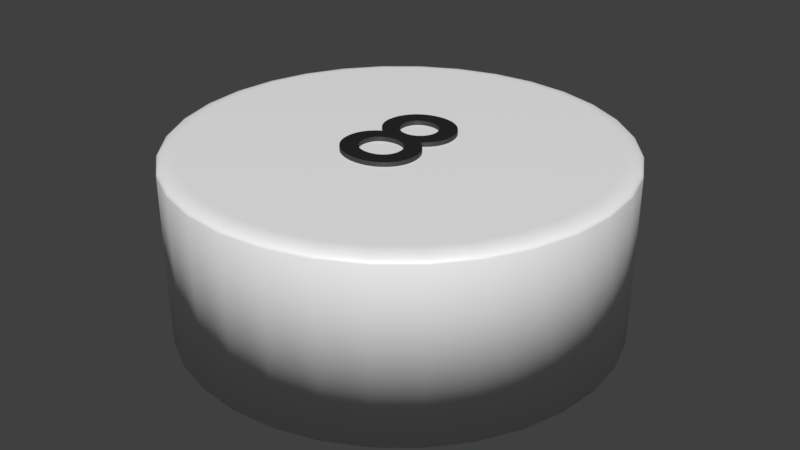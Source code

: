 # Source: kreiswei_8.blend  (saved by Blender 2.79.0; exported with 4.5.12 LTS)
import bpy
from mathutils import Matrix  # noqa: F401  (used for matrix-valued properties, if any)

bpy.ops.wm.read_factory_settings(use_empty=True)
scene = bpy.context.scene
scene.name = 'Scene'

# ---- collections
col_collection_1 = bpy.data.collections.new('Collection 1'); scene.collection.children.link(col_collection_1)

# ---- materials (node trees are filled in below, after node groups)
mat_material = bpy.data.materials.new('Material')
mat_material.alpha_threshold = 0.0
mat_material.roughness = 0.5
mat_material_001 = bpy.data.materials.new('Material.001')
mat_material_001.alpha_threshold = 0.0
mat_material_001.roughness = 0.5

# ---- material node trees
mat_material.use_nodes = True; mat_material.node_tree.nodes.clear()
_N = mat_material.node_tree.nodes; _L = mat_material.node_tree.links
n0 = _N.new('ShaderNodeOutputMaterial'); n0.name = 'Material Output'; n0.location = (389, 402)
n1 = _N.new('ShaderNodeBsdfDiffuse'); n1.name = 'Diffuse BSDF'; n1.location = (0, 398)
n1.inputs[0].default_value = (1.0, 1.0, 1.0, 1.0)
n2 = _N.new('ShaderNodeBsdfAnisotropic'); n2.name = 'Glossy BSDF'; n2.location = (2, 219)
n2.distribution = 'GGX'
n2.inputs[1].default_value = 0.4472
n3 = _N.new('ShaderNodeMixShader'); n3.name = 'Mix Shader'; n3.location = (218, 404)
n3.inputs[0].default_value = 0.1
_L.new(n1.outputs[0], n3.inputs[1])
_L.new(n2.outputs[0], n3.inputs[2])
_L.new(n3.outputs[0], n0.inputs[0])
n0.is_active_output = True
mat_material_001.use_nodes = True; mat_material_001.node_tree.nodes.clear()
_N = mat_material_001.node_tree.nodes; _L = mat_material_001.node_tree.links
n0 = _N.new('ShaderNodeMixShader'); n0.name = 'Mix Shader'; n0.location = (253, 150)
n0.inputs[0].default_value = 0.1
n1 = _N.new('ShaderNodeBsdfAnisotropic'); n1.name = 'Glossy BSDF'; n1.location = (-4, 176)
n1.distribution = 'GGX'
n1.inputs[1].default_value = 0.4472
n2 = _N.new('ShaderNodeOutputMaterial'); n2.name = 'Material Output'; n2.location = (458, 313)
n3 = _N.new('ShaderNodeBsdfDiffuse'); n3.name = 'Diffuse BSDF'; n3.location = (-5, 323)
n3.inputs[0].default_value = (0.01298, 0.01298, 0.01298, 1.0)
_L.new(n1.outputs[0], n0.inputs[2])
_L.new(n3.outputs[0], n0.inputs[1])
_L.new(n0.outputs[0], n2.inputs[0])
n2.is_active_output = True

# ---- world
world_world = bpy.data.worlds.new('World'); scene.world = world_world
world_world.color = (0.05088, 0.05088, 0.05088)
world_world.use_sun_shadow = False
world_world.sun_shadow_jitter_overblur = 0.0
world_world.cycles.sampling_method = 'MANUAL'

# ---- meshes
me_cylinder = bpy.data.meshes.new('Cylinder')
me_cylinder.from_pydata([(0.0, 1.0, -1.0), (0.1951, 0.9808, -1.0), (0.3827, 0.9239, -1.0), (0.5556, 0.8315, -1.0), (0.7071, 0.7071, -1.0), (0.8315, 0.5556, -1.0), (0.9239, 0.3827, -1.0), (0.9808, 0.1951, -1.0), (1.0, 7.55e-08, -1.0), (0.9808, -0.1951, -1.0), (0.9239, -0.3827, -1.0), (0.8315, -0.5556, -1.0), (0.7071, -0.7071, -1.0), (0.5556, -0.8315, -1.0), (0.3827, -0.9239, -1.0), (0.1951, -0.9808, -1.0), (-3.258e-07, -1.0, -1.0), (-0.1951, -0.9808, -1.0), (-0.3827, -0.9239, -1.0), (-0.5556, -0.8315, -1.0), (-0.7071, -0.7071, -1.0), (-0.8315, -0.5556, -1.0), (-0.9239, -0.3827, -1.0), (-0.9808, -0.1951, -1.0), (-1.0, 9.656e-07, -1.0), (-0.9808, 0.1951, -1.0), (-0.9239, 0.3827, -1.0), (-0.8315, 0.5556, -1.0), (-0.7071, 0.7071, -1.0), (-0.5556, 0.8315, -1.0), (-0.3827, 0.9239, -1.0), (-0.1951, 0.9808, -1.0), (-5.96e-08, 0.9196, 1.0), (0.0, 1.0, 0.92), (-5.035e-08, 0.9322, 0.999), (-4.109e-08, 0.9445, 0.9961), (-3.26e-08, 0.9561, 0.9913), (-2.456e-08, 0.9669, 0.9847), (-1.746e-08, 0.9765, 0.9766), (-1.141e-08, 0.9846, 0.967), (-6.636e-09, 0.9912, 0.9563), (-2.91e-09, 0.9961, 0.9447), (-7.567e-10, 0.999, 0.9325), (0.1794, 0.9019, 1.0), (0.1951, 0.9808, 0.92), (0.1819, 0.9143, 0.999), (0.1843, 0.9263, 0.9961), (0.1865, 0.9377, 0.9913), (0.1886, 0.9483, 0.9847), (0.1905, 0.9577, 0.9766), (0.1921, 0.9657, 0.967), (0.1934, 0.9722, 0.9563), (0.1943, 0.9769, 0.9447), (0.1949, 0.9798, 0.9325), (0.3519, 0.8496, 1.0), (0.3827, 0.9239, 0.92), (0.3567, 0.8612, 0.999), (0.3614, 0.8726, 0.9961), (0.3659, 0.8833, 0.9913), (0.37, 0.8933, 0.9847), (0.3737, 0.9021, 0.9766), (0.3768, 0.9097, 0.967), (0.3793, 0.9158, 0.9563), (0.3812, 0.9202, 0.9447), (0.3823, 0.923, 0.9325), (0.5109, 0.7646, 1.0), (0.5556, 0.8315, 0.92), (0.5179, 0.7751, 0.999), (0.5247, 0.7853, 0.9961), (0.5312, 0.795, 0.9913), (0.5372, 0.8039, 0.9847), (0.5425, 0.8119, 0.9766), (0.547, 0.8187, 0.967), (0.5507, 0.8242, 0.9563), (0.5534, 0.8282, 0.9447), (0.555, 0.8306, 0.9325), (0.6503, 0.6503, 1.0), (0.7071, 0.7071, 0.92), (0.6592, 0.6592, 0.999), (0.6678, 0.6678, 0.9961), (0.6761, 0.6761, 0.9913), (0.6837, 0.6837, 0.9847), (0.6905, 0.6905, 0.9766), (0.6963, 0.6963, 0.967), (0.7009, 0.7009, 0.9563), (0.7043, 0.7043, 0.9447), (0.7064, 0.7064, 0.9325), (0.7646, 0.5109, 1.0), (0.8315, 0.5556, 0.92), (0.7751, 0.5179, 0.999), (0.7853, 0.5247, 0.9961), (0.795, 0.5312, 0.9913), (0.8039, 0.5372, 0.9847), (0.8119, 0.5425, 0.9766), (0.8187, 0.547, 0.967), (0.8242, 0.5507, 0.9563), (0.8282, 0.5534, 0.9447), (0.8306, 0.555, 0.9325), (0.8496, 0.3519, 1.0), (0.9239, 0.3827, 0.92), (0.8612, 0.3567, 0.999), (0.8726, 0.3614, 0.9961), (0.8833, 0.3659, 0.9913), (0.8933, 0.37, 0.9847), (0.9021, 0.3737, 0.9766), (0.9097, 0.3768, 0.967), (0.9158, 0.3793, 0.9563), (0.9202, 0.3812, 0.9447), (0.923, 0.3823, 0.9325), (0.9019, 0.1794, 1.0), (0.9808, 0.1951, 0.92), (0.9143, 0.1819, 0.999), (0.9263, 0.1843, 0.9961), (0.9377, 0.1865, 0.9913), (0.9483, 0.1886, 0.9847), (0.9577, 0.1905, 0.9766), (0.9657, 0.1921, 0.967), (0.9722, 0.1934, 0.9563), (0.9769, 0.1943, 0.9447), (0.9798, 0.1949, 0.9325), (0.9196, 5.029e-08, 1.0), (1.0, 7.55e-08, 0.92), (0.9322, 5.422e-08, 0.999), (0.9445, 5.809e-08, 0.9961), (0.9561, 6.182e-08, 0.9913), (0.9669, 6.519e-08, 0.9847), (0.9765, 6.81e-08, 0.9766), (0.9846, 7.078e-08, 0.967), (0.9912, 7.288e-08, 0.9563), (0.9961, 7.427e-08, 0.9447), (0.999, 7.518e-08, 0.9325), (0.9019, -0.1794, 1.0), (0.9808, -0.1951, 0.92), (0.9143, -0.1819, 0.999), (0.9263, -0.1843, 0.9961), (0.9377, -0.1865, 0.9913), (0.9483, -0.1886, 0.9847), (0.9577, -0.1905, 0.9766), (0.9657, -0.1921, 0.967), (0.9722, -0.1934, 0.9563), (0.9769, -0.1943, 0.9447), (0.9798, -0.1949, 0.9325), (0.8496, -0.3519, 1.0), (0.9239, -0.3827, 0.92), (0.8612, -0.3567, 0.999), (0.8726, -0.3614, 0.9961), (0.8833, -0.3659, 0.9913), (0.8933, -0.37, 0.9847), (0.9021, -0.3737, 0.9766), (0.9097, -0.3768, 0.967), (0.9158, -0.3793, 0.9563), (0.9202, -0.3812, 0.9447), (0.923, -0.3823, 0.9325), (0.7646, -0.5109, 1.0), (0.8315, -0.5556, 0.92), (0.7751, -0.5179, 0.999), (0.7853, -0.5247, 0.9961), (0.795, -0.5312, 0.9913), (0.8039, -0.5372, 0.9847), (0.8119, -0.5425, 0.9766), (0.8187, -0.547, 0.967), (0.8242, -0.5507, 0.9563), (0.8282, -0.5534, 0.9447), (0.8306, -0.555, 0.9325), (0.6503, -0.6503, 1.0), (0.7071, -0.7071, 0.92), (0.6592, -0.6592, 0.999), (0.6678, -0.6678, 0.9961), (0.6761, -0.6761, 0.9913), (0.6837, -0.6837, 0.9847), (0.6905, -0.6905, 0.9766), (0.6963, -0.6963, 0.967), (0.7009, -0.7009, 0.9563), (0.7043, -0.7043, 0.9447), (0.7064, -0.7064, 0.9325), (0.5109, -0.7646, 1.0), (0.5556, -0.8315, 0.92), (0.5179, -0.7751, 0.999), (0.5247, -0.7853, 0.9961), (0.5312, -0.795, 0.9913), (0.5372, -0.8039, 0.9847), (0.5425, -0.8119, 0.9766), (0.547, -0.8187, 0.967), (0.5507, -0.8242, 0.9563), (0.5534, -0.8282, 0.9447), (0.555, -0.8306, 0.9325), (0.3519, -0.8496, 1.0), (0.3827, -0.9239, 0.92), (0.3567, -0.8612, 0.999), (0.3614, -0.8726, 0.9961), (0.3659, -0.8833, 0.9913), (0.37, -0.8933, 0.9847), (0.3737, -0.9021, 0.9766), (0.3768, -0.9097, 0.967), (0.3793, -0.9158, 0.9563), (0.3812, -0.9202, 0.9447), (0.3823, -0.923, 0.9325), (0.1794, -0.9019, 1.0), (0.1951, -0.9808, 0.92), (0.1819, -0.9143, 0.999), (0.1843, -0.9263, 0.9961), (0.1865, -0.9377, 0.9913), (0.1886, -0.9483, 0.9847), (0.1905, -0.9577, 0.9766), (0.1921, -0.9657, 0.967), (0.1934, -0.9722, 0.9563), (0.1943, -0.9769, 0.9447), (0.1949, -0.9798, 0.9325), (-2.775e-07, -0.9196, 1.0), (-3.258e-07, -1.0, 0.92), (-2.851e-07, -0.9322, 0.999), (-2.925e-07, -0.9445, 0.9961), (-2.995e-07, -0.9561, 0.9913), (-3.059e-07, -0.9669, 0.9847), (-3.118e-07, -0.9765, 0.9766), (-3.166e-07, -0.9846, 0.967), (-3.205e-07, -0.9912, 0.9563), (-3.235e-07, -0.9961, 0.9447), (-3.253e-07, -0.999, 0.9325), (-0.1794, -0.9019, 1.0), (-0.1951, -0.9808, 0.92), (-0.1819, -0.9143, 0.999), (-0.1843, -0.9263, 0.9961), (-0.1865, -0.9377, 0.9913), (-0.1886, -0.9483, 0.9847), (-0.1905, -0.9577, 0.9766), (-0.1921, -0.9657, 0.967), (-0.1934, -0.9722, 0.9563), (-0.1943, -0.9769, 0.9447), (-0.1949, -0.9798, 0.9325), (-0.3519, -0.8496, 1.0), (-0.3827, -0.9239, 0.92), (-0.3567, -0.8612, 0.999), (-0.3614, -0.8726, 0.9961), (-0.3659, -0.8833, 0.9913), (-0.37, -0.8933, 0.9847), (-0.3737, -0.9021, 0.9766), (-0.3768, -0.9097, 0.967), (-0.3793, -0.9158, 0.9563), (-0.3812, -0.9202, 0.9447), (-0.3823, -0.923, 0.9325), (-0.5109, -0.7646, 1.0), (-0.5556, -0.8315, 0.92), (-0.5179, -0.7751, 0.999), (-0.5247, -0.7853, 0.9961), (-0.5312, -0.795, 0.9913), (-0.5372, -0.8039, 0.9847), (-0.5425, -0.8119, 0.9766), (-0.547, -0.8187, 0.967), (-0.5507, -0.8242, 0.9563), (-0.5534, -0.8282, 0.9447), (-0.555, -0.8306, 0.9325), (-0.6503, -0.6503, 1.0), (-0.7071, -0.7071, 0.92), (-0.6592, -0.6592, 0.999), (-0.6678, -0.6678, 0.9961), (-0.6761, -0.6761, 0.9913), (-0.6837, -0.6837, 0.9847), (-0.6905, -0.6905, 0.9766), (-0.6963, -0.6963, 0.967), (-0.7009, -0.7009, 0.9563), (-0.7043, -0.7043, 0.9447), (-0.7064, -0.7064, 0.9325), (-0.7646, -0.5109, 1.0), (-0.8315, -0.5556, 0.92), (-0.7751, -0.5179, 0.999), (-0.7853, -0.5247, 0.9961), (-0.795, -0.5312, 0.9913), (-0.8039, -0.5372, 0.9847), (-0.8119, -0.5425, 0.9766), (-0.8187, -0.547, 0.967), (-0.8242, -0.5507, 0.9563), (-0.8282, -0.5534, 0.9447), (-0.8306, -0.555, 0.9325), (-0.8496, -0.3519, 1.0), (-0.9239, -0.3827, 0.92), (-0.8612, -0.3567, 0.999), (-0.8726, -0.3614, 0.9961), (-0.8833, -0.3659, 0.9913), (-0.8933, -0.37, 0.9847), (-0.9021, -0.3737, 0.9766), (-0.9097, -0.3768, 0.967), (-0.9158, -0.3793, 0.9563), (-0.9202, -0.3812, 0.9447), (-0.923, -0.3823, 0.9325), (-0.9019, -0.1794, 1.0), (-0.9808, -0.1951, 0.92), (-0.9143, -0.1819, 0.999), (-0.9263, -0.1843, 0.9961), (-0.9377, -0.1865, 0.9913), (-0.9483, -0.1886, 0.9847), (-0.9577, -0.1905, 0.9766), (-0.9657, -0.1921, 0.967), (-0.9722, -0.1934, 0.9563), (-0.9769, -0.1943, 0.9447), (-0.9798, -0.1949, 0.9325), (-0.9196, 8.196e-07, 1.0), (-1.0, 9.656e-07, 0.92), (-0.9322, 8.424e-07, 0.999), (-0.9445, 8.647e-07, 0.9961), (-0.9561, 8.858e-07, 0.9913), (-0.9669, 9.054e-07, 0.9847), (-0.9765, 9.229e-07, 0.9766), (-0.9846, 9.377e-07, 0.967), (-0.9912, 9.497e-07, 0.9563), (-0.9961, 9.584e-07, 0.9447), (-0.999, 9.638e-07, 0.9325), (-0.9019, 0.1794, 1.0), (-0.9808, 0.1951, 0.92), (-0.9143, 0.1819, 0.999), (-0.9263, 0.1843, 0.9961), (-0.9377, 0.1865, 0.9913), (-0.9483, 0.1886, 0.9847), (-0.9577, 0.1905, 0.9766), (-0.9657, 0.1921, 0.967), (-0.9722, 0.1934, 0.9563), (-0.9769, 0.1943, 0.9447), (-0.9798, 0.1949, 0.9325), (-0.8496, 0.3519, 1.0), (-0.9239, 0.3827, 0.92), (-0.8612, 0.3567, 0.999), (-0.8726, 0.3614, 0.9961), (-0.8833, 0.3659, 0.9913), (-0.8933, 0.37, 0.9847), (-0.9021, 0.3737, 0.9766), (-0.9097, 0.3768, 0.967), (-0.9158, 0.3793, 0.9563), (-0.9202, 0.3812, 0.9447), (-0.923, 0.3823, 0.9325), (-0.7646, 0.5109, 1.0), (-0.8315, 0.5556, 0.92), (-0.7751, 0.5179, 0.999), (-0.7853, 0.5247, 0.9961), (-0.795, 0.5312, 0.9913), (-0.8039, 0.5372, 0.9847), (-0.8119, 0.5425, 0.9766), (-0.8187, 0.547, 0.967), (-0.8242, 0.5507, 0.9563), (-0.8282, 0.5534, 0.9447), (-0.8306, 0.555, 0.9325), (-0.6503, 0.6503, 1.0), (-0.7071, 0.7071, 0.92), (-0.6592, 0.6592, 0.999), (-0.6678, 0.6678, 0.9961), (-0.6761, 0.6761, 0.9913), (-0.6837, 0.6837, 0.9847), (-0.6905, 0.6905, 0.9766), (-0.6962, 0.6963, 0.967), (-0.7009, 0.7009, 0.9563), (-0.7043, 0.7043, 0.9447), (-0.7064, 0.7064, 0.9325), (-0.5109, 0.7646, 1.0), (-0.5556, 0.8315, 0.92), (-0.5179, 0.7751, 0.999), (-0.5247, 0.7853, 0.9961), (-0.5312, 0.795, 0.9913), (-0.5372, 0.8039, 0.9847), (-0.5425, 0.8119, 0.9766), (-0.547, 0.8187, 0.967), (-0.5507, 0.8242, 0.9563), (-0.5534, 0.8282, 0.9447), (-0.555, 0.8306, 0.9325), (-0.3519, 0.8496, 1.0), (-0.3827, 0.9239, 0.92), (-0.3567, 0.8612, 0.999), (-0.3614, 0.8726, 0.9961), (-0.3659, 0.8833, 0.9913), (-0.37, 0.8933, 0.9847), (-0.3737, 0.9021, 0.9766), (-0.3768, 0.9097, 0.967), (-0.3793, 0.9158, 0.9563), (-0.3812, 0.9202, 0.9447), (-0.3823, 0.923, 0.9325), (-0.1794, 0.9019, 1.0), (-0.1951, 0.9808, 0.92), (-0.1819, 0.9143, 0.999), (-0.1843, 0.9263, 0.9961), (-0.1865, 0.9377, 0.9913), (-0.1886, 0.9483, 0.9847), (-0.1905, 0.9577, 0.9766), (-0.1921, 0.9657, 0.967), (-0.1934, 0.9722, 0.9563), (-0.1943, 0.9769, 0.9447), (-0.1949, 0.9798, 0.9325), (0.1744, -0.1256, 1.05), (0.1739, -0.1119, 1.05), (0.1723, -0.09855, 1.05), (0.1696, -0.08552, 1.05), (0.1659, -0.07292, 1.05), (0.1611, -0.06079, 1.05), (0.1553, -0.0492, 1.05), (0.1484, -0.03821, 1.05), (0.1405, -0.02788, 1.05), (0.1315, -0.01827, 1.05), (0.1215, -0.009452, 1.05), (0.1105, -0.001473, 1.05), (0.0984, 0.0056, 1.05), (0.1095, 0.01349, 1.05), (0.1195, 0.02191, 1.05), (0.1286, 0.03081, 1.05), (0.1367, 0.04012, 1.05), (0.1437, 0.04977, 1.05), (0.1498, 0.0597, 1.05), (0.1549, 0.06985, 1.05), (0.1591, 0.08015, 1.05), (0.1623, 0.09054, 1.05), (0.1646, 0.101, 1.05), (0.1659, 0.1113, 1.05), (0.1664, 0.1216, 1.05), (0.165, 0.1437, 1.05), (0.1609, 0.1647, 1.05), (0.1542, 0.1845, 1.05), (0.1452, 0.2028, 1.05), (0.1339, 0.2196, 1.05), (0.1205, 0.2347, 1.05), (0.1052, 0.2479, 1.05), (0.08818, 0.259, 1.05), (0.06954, 0.268, 1.05), (0.04946, 0.2745, 1.05), (0.02809, 0.2786, 1.05), (0.0056, 0.28, 1.05), (-0.01769, 0.2786, 1.05), (-0.03984, 0.2746, 1.05), (-0.06069, 0.2681, 1.05), (-0.08006, 0.2593, 1.05), (-0.09779, 0.2482, 1.05), (-0.1137, 0.2352, 1.05), (-0.1276, 0.2203, 1.05), (-0.1394, 0.2037, 1.05), (-0.1489, 0.1855, 1.05), (-0.1558, 0.1659, 1.05), (-0.1601, 0.1451, 1.05), (-0.1616, 0.1232, 1.05), (-0.1611, 0.1117, 1.05), (-0.1596, 0.1004, 1.05), (-0.1572, 0.08941, 1.05), (-0.1539, 0.07867, 1.05), (-0.1496, 0.06822, 1.05), (-0.1445, 0.0581, 1.05), (-0.1385, 0.04833, 1.05), (-0.1317, 0.03893, 1.05), (-0.1241, 0.02994, 1.05), (-0.1158, 0.02137, 1.05), (-0.1066, 0.01325, 1.05), (-0.0968, 0.0056, 1.05), (-0.1093, -0.002252, 1.05), (-0.1206, -0.01061, 1.05), (-0.1309, -0.0195, 1.05), (-0.14, -0.02892, 1.05), (-0.1481, -0.03888, 1.05), (-0.1551, -0.0494, 1.05), (-0.161, -0.06049, 1.05), (-0.1658, -0.07215, 1.05), (-0.1696, -0.0844, 1.05), (-0.1723, -0.09725, 1.05), (-0.1739, -0.1107, 1.05), (-0.1744, -0.1248, 1.05), (-0.1728, -0.1462, 1.05), (-0.1683, -0.1666, 1.05), (-0.1609, -0.1858, 1.05), (-0.1508, -0.2038, 1.05), (-0.1383, -0.2203, 1.05), (-0.1236, -0.2351, 1.05), (-0.1068, -0.2481, 1.05), (-0.08812, -0.2591, 1.05), (-0.06775, -0.268, 1.05), (-0.04588, -0.2746, 1.05), (-0.0227, -0.2786, 1.05), (0.0016, -0.28, 1.05), (0.0255, -0.2786, 1.05), (0.04829, -0.2746, 1.05), (0.06978, -0.2681, 1.05), (0.08978, -0.2593, 1.05), (0.1081, -0.2484, 1.05), (0.1246, -0.2355, 1.05), (0.1391, -0.2208, 1.05), (0.1513, -0.2044, 1.05), (0.1611, -0.1865, 1.05), (0.1684, -0.1673, 1.05), (0.1729, -0.147, 1.05), (0.088, 0.1232, 1.05), (0.08722, 0.1124, 1.05), (0.08494, 0.1019, 1.05), (0.08126, 0.09189, 1.05), (0.0763, 0.08249, 1.05), (0.07014, 0.07379, 1.05), (0.0629, 0.0659, 1.05), (0.05468, 0.05893, 1.05), (0.04557, 0.05298, 1.05), (0.03569, 0.04816, 1.05), (0.02513, 0.04459, 1.05), (0.014, 0.04237, 1.05), (0.0024, 0.0416, 1.05), (-0.009031, 0.04238, 1.05), (-0.02005, 0.04465, 1.05), (-0.03055, 0.0483, 1.05), (-0.04041, 0.05321, 1.05), (-0.04954, 0.05929, 1.05), (-0.0578, 0.0664, 1.05), (-0.0651, 0.07445, 1.05), (-0.07132, 0.08332, 1.05), (-0.07635, 0.0929, 1.05), (-0.08008, 0.1031, 1.05), (-0.0824, 0.1138, 1.05), (-0.0832, 0.1248, 1.05), (-0.08248, 0.1366, 1.05), (-0.08035, 0.1477, 1.05), (-0.07689, 0.158, 1.05), (-0.07215, 0.1674, 1.05), (-0.0662, 0.176, 1.05), (-0.0591, 0.1835, 1.05), (-0.05092, 0.19, 1.05), (-0.04172, 0.1955, 1.05), (-0.03156, 0.1998, 1.05), (-0.02051, 0.203, 1.05), (-0.008639, 0.2049, 1.05), (0.004, 0.2056, 1.05), (0.0159, 0.2049, 1.05), (0.02717, 0.2028, 1.05), (0.03771, 0.1994, 1.05), (0.04747, 0.1947, 1.05), (0.05635, 0.1889, 1.05), (0.0643, 0.1821, 1.05), (0.07123, 0.1743, 1.05), (0.07707, 0.1655, 1.05), (0.08174, 0.156, 1.05), (0.08517, 0.1457, 1.05), (0.08728, 0.1347, 1.05), (0.096, -0.1192, 1.05), (0.09532, -0.1305, 1.05), (0.09328, -0.1414, 1.05), (0.08989, -0.1519, 1.05), (0.08516, -0.1619, 1.05), (0.07909, -0.1711, 1.05), (0.0717, -0.1795, 1.05), (0.06299, -0.187, 1.05), (0.05298, -0.1933, 1.05), (0.04166, -0.1985, 1.05), (0.02906, -0.2024, 1.05), (0.01517, -0.2048, 1.05), (0.0, -0.2056, 1.05), (-0.01365, -0.2049, 1.05), (-0.02656, -0.2027, 1.05), (-0.03862, -0.1992, 1.05), (-0.04978, -0.1944, 1.05), (-0.05993, -0.1884, 1.05), (-0.069, -0.1813, 1.05), (-0.0769, -0.1731, 1.05), (-0.08356, -0.164, 1.05), (-0.08887, -0.154, 1.05), (-0.09278, -0.1431, 1.05), (-0.09518, -0.1315, 1.05), (-0.096, -0.1192, 1.05), (-0.09521, -0.1067, 1.05), (-0.09288, -0.09502, 1.05), (-0.08907, -0.0841, 1.05), (-0.08385, -0.07404, 1.05), (-0.07727, -0.06492, 1.05), (-0.0694, -0.0568, 1.05), (-0.06029, -0.04974, 1.05), (-0.05001, -0.04382, 1.05), (-0.03862, -0.0391, 1.05), (-0.02619, -0.03564, 1.05), (-0.01276, -0.03352, 1.05), (0.0016, -0.0328, 1.05), (0.01505, -0.03355, 1.05), (0.02776, -0.03576, 1.05), (0.03964, -0.03933, 1.05), (0.05061, -0.04418, 1.05), (0.06059, -0.05023, 1.05), (0.0695, -0.0574, 1.05), (0.07726, -0.0656, 1.05), (0.08379, -0.07476, 1.05), (0.08901, -0.08478, 1.05), (0.09284, -0.09558, 1.05), (0.0952, -0.1071, 1.05), (0.1744, -0.1256, 0.95), (0.1739, -0.1119, 0.95), (0.1723, -0.09855, 0.95), (0.1696, -0.08552, 0.95), (0.1659, -0.07292, 0.95), (0.1611, -0.06079, 0.95), (0.1553, -0.0492, 0.95), (0.1484, -0.03821, 0.95), (0.1405, -0.02788, 0.95), (0.1315, -0.01827, 0.95), (0.1215, -0.009452, 0.95), (0.1105, -0.001473, 0.95), (0.0984, 0.0056, 0.95), (0.1095, 0.01349, 0.95), (0.1195, 0.02191, 0.95), (0.1286, 0.03081, 0.95), (0.1367, 0.04012, 0.95), (0.1437, 0.04977, 0.95), (0.1498, 0.0597, 0.95), (0.1549, 0.06985, 0.95), (0.1591, 0.08015, 0.95), (0.1623, 0.09054, 0.95), (0.1646, 0.101, 0.95), (0.1659, 0.1113, 0.95), (0.1664, 0.1216, 0.95), (0.165, 0.1437, 0.95), (0.1609, 0.1647, 0.95), (0.1542, 0.1845, 0.95), (0.1452, 0.2028, 0.95), (0.1339, 0.2196, 0.95), (0.1205, 0.2347, 0.95), (0.1052, 0.2479, 0.95), (0.08818, 0.259, 0.95), (0.06954, 0.268, 0.95), (0.04946, 0.2745, 0.95), (0.02809, 0.2786, 0.95), (0.0056, 0.28, 0.95), (-0.01769, 0.2786, 0.95), (-0.03984, 0.2746, 0.95), (-0.06069, 0.2681, 0.95), (-0.08006, 0.2593, 0.95), (-0.09779, 0.2482, 0.95), (-0.1137, 0.2352, 0.95), (-0.1276, 0.2203, 0.95), (-0.1394, 0.2037, 0.95), (-0.1489, 0.1855, 0.95), (-0.1558, 0.1659, 0.95), (-0.1601, 0.1451, 0.95), (-0.1616, 0.1232, 0.95), (-0.1611, 0.1117, 0.95), (-0.1596, 0.1004, 0.95), (-0.1572, 0.08941, 0.95), (-0.1539, 0.07867, 0.95), (-0.1496, 0.06822, 0.95), (-0.1445, 0.0581, 0.95), (-0.1385, 0.04833, 0.95), (-0.1317, 0.03893, 0.95), (-0.1241, 0.02994, 0.95), (-0.1158, 0.02137, 0.95), (-0.1066, 0.01325, 0.95), (-0.0968, 0.0056, 0.95), (-0.1093, -0.002252, 0.95), (-0.1206, -0.01061, 0.95), (-0.1309, -0.0195, 0.95), (-0.14, -0.02892, 0.95), (-0.1481, -0.03888, 0.95), (-0.1551, -0.0494, 0.95), (-0.161, -0.06049, 0.95), (-0.1658, -0.07215, 0.95), (-0.1696, -0.0844, 0.95), (-0.1723, -0.09725, 0.95), (-0.1739, -0.1107, 0.95), (-0.1744, -0.1248, 0.95), (-0.1728, -0.1462, 0.95), (-0.1683, -0.1666, 0.95), (-0.1609, -0.1858, 0.95), (-0.1508, -0.2038, 0.95), (-0.1383, -0.2203, 0.95), (-0.1236, -0.2351, 0.95), (-0.1068, -0.2481, 0.95), (-0.08812, -0.2591, 0.95), (-0.06775, -0.268, 0.95), (-0.04588, -0.2746, 0.95), (-0.0227, -0.2786, 0.95), (0.0016, -0.28, 0.95), (0.0255, -0.2786, 0.95), (0.04829, -0.2746, 0.95), (0.06978, -0.2681, 0.95), (0.08978, -0.2593, 0.95), (0.1081, -0.2484, 0.95), (0.1246, -0.2355, 0.95), (0.1391, -0.2208, 0.95), (0.1513, -0.2044, 0.95), (0.1611, -0.1865, 0.95), (0.1684, -0.1673, 0.95), (0.1729, -0.147, 0.95), (0.088, 0.1232, 0.95), (0.08722, 0.1124, 0.95), (0.08494, 0.1019, 0.95), (0.08126, 0.09189, 0.95), (0.0763, 0.08249, 0.95), (0.07014, 0.07379, 0.95), (0.0629, 0.0659, 0.95), (0.05468, 0.05893, 0.95), (0.04557, 0.05298, 0.95), (0.03569, 0.04816, 0.95), (0.02513, 0.04459, 0.95), (0.014, 0.04237, 0.95), (0.0024, 0.0416, 0.95), (-0.009031, 0.04238, 0.95), (-0.02005, 0.04465, 0.95), (-0.03055, 0.0483, 0.95), (-0.04041, 0.05321, 0.95), (-0.04954, 0.05929, 0.95), (-0.0578, 0.0664, 0.95), (-0.0651, 0.07445, 0.95), (-0.07132, 0.08332, 0.95), (-0.07635, 0.0929, 0.95), (-0.08008, 0.1031, 0.95), (-0.0824, 0.1138, 0.95), (-0.0832, 0.1248, 0.95), (-0.08248, 0.1366, 0.95), (-0.08035, 0.1477, 0.95), (-0.07689, 0.158, 0.95), (-0.07215, 0.1674, 0.95), (-0.0662, 0.176, 0.95), (-0.0591, 0.1835, 0.95), (-0.05092, 0.19, 0.95), (-0.04172, 0.1955, 0.95), (-0.03156, 0.1998, 0.95), (-0.02051, 0.203, 0.95), (-0.008639, 0.2049, 0.95), (0.004, 0.2056, 0.95), (0.0159, 0.2049, 0.95), (0.02717, 0.2028, 0.95), (0.03771, 0.1994, 0.95), (0.04747, 0.1947, 0.95), (0.05635, 0.1889, 0.95), (0.0643, 0.1821, 0.95), (0.07123, 0.1743, 0.95), (0.07707, 0.1655, 0.95), (0.08174, 0.156, 0.95), (0.08517, 0.1457, 0.95), (0.08728, 0.1347, 0.95), (0.096, -0.1192, 0.95), (0.09532, -0.1305, 0.95), (0.09328, -0.1414, 0.95), (0.08989, -0.1519, 0.95), (0.08516, -0.1619, 0.95), (0.07909, -0.1711, 0.95), (0.0717, -0.1795, 0.95), (0.06299, -0.187, 0.95), (0.05298, -0.1933, 0.95), (0.04166, -0.1985, 0.95), (0.02906, -0.2024, 0.95), (0.01517, -0.2048, 0.95), (0.0, -0.2056, 0.95), (-0.01365, -0.2049, 0.95), (-0.02656, -0.2027, 0.95), (-0.03862, -0.1992, 0.95), (-0.04978, -0.1944, 0.95), (-0.05993, -0.1884, 0.95), (-0.069, -0.1813, 0.95), (-0.0769, -0.1731, 0.95), (-0.08356, -0.164, 0.95), (-0.08887, -0.154, 0.95), (-0.09278, -0.1431, 0.95), (-0.09518, -0.1315, 0.95), (-0.096, -0.1192, 0.95), (-0.09521, -0.1067, 0.95), (-0.09288, -0.09502, 0.95), (-0.08907, -0.0841, 0.95), (-0.08385, -0.07404, 0.95), (-0.07727, -0.06492, 0.95), (-0.0694, -0.0568, 0.95), (-0.06029, -0.04974, 0.95), (-0.05001, -0.04382, 0.95), (-0.03862, -0.0391, 0.95), (-0.02619, -0.03564, 0.95), (-0.01276, -0.03352, 0.95), (0.0016, -0.0328, 0.95), (0.01505, -0.03355, 0.95), (0.02776, -0.03576, 0.95), (0.03964, -0.03933, 0.95), (0.05061, -0.04418, 0.95), (0.06059, -0.05023, 0.95), (0.0695, -0.0574, 0.95), (0.07726, -0.0656, 0.95), (0.08379, -0.07476, 0.95), (0.08901, -0.08478, 0.95), (0.09284, -0.09558, 0.95), (0.0952, -0.1071, 0.95)], [], [(31, 374, 33, 0), (2, 55, 66, 3), (3, 66, 77, 4), (4, 77, 88, 5), (5, 88, 99, 6), (6, 99, 110, 7), (7, 110, 121, 8), (8, 121, 132, 9), (9, 132, 143, 10), (10, 143, 154, 11), (11, 154, 165, 12), (12, 165, 176, 13), (13, 176, 187, 14), (14, 187, 198, 15), (15, 198, 209, 16), (16, 209, 220, 17), (17, 220, 231, 18), (18, 231, 242, 19), (19, 242, 253, 20), (20, 253, 264, 21), (21, 264, 275, 22), (22, 275, 286, 23), (23, 286, 297, 24), (24, 297, 308, 25), (25, 308, 319, 26), (26, 319, 330, 27), (27, 330, 341, 28), (28, 341, 352, 29), (29, 352, 363, 30), (30, 363, 374, 31), (0, 33, 44, 1), (1, 44, 55, 2), (0, 1, 2, 3, 4, 5, 6, 7, 8, 9, 10, 11, 12, 13, 14, 15, 16, 17, 18, 19, 20, 21, 22, 23, 24, 25, 26, 27, 28, 29, 30, 31), (44, 33, 42, 53), (53, 42, 41, 52), (52, 41, 40, 51), (51, 40, 39, 50), (50, 39, 38, 49), (49, 38, 37, 48), (48, 37, 36, 47), (47, 36, 35, 46), (46, 35, 34, 45), (45, 34, 32, 43), (55, 44, 53, 64), (64, 53, 52, 63), (63, 52, 51, 62), (62, 51, 50, 61), (61, 50, 49, 60), (60, 49, 48, 59), (59, 48, 47, 58), (58, 47, 46, 57), (57, 46, 45, 56), (56, 45, 43, 54), (66, 55, 64, 75), (75, 64, 63, 74), (74, 63, 62, 73), (73, 62, 61, 72), (72, 61, 60, 71), (71, 60, 59, 70), (70, 59, 58, 69), (69, 58, 57, 68), (68, 57, 56, 67), (67, 56, 54, 65), (77, 66, 75, 86), (86, 75, 74, 85), (85, 74, 73, 84), (84, 73, 72, 83), (83, 72, 71, 82), (82, 71, 70, 81), (81, 70, 69, 80), (80, 69, 68, 79), (79, 68, 67, 78), (78, 67, 65, 76), (88, 77, 86, 97), (97, 86, 85, 96), (96, 85, 84, 95), (95, 84, 83, 94), (94, 83, 82, 93), (93, 82, 81, 92), (92, 81, 80, 91), (91, 80, 79, 90), (90, 79, 78, 89), (89, 78, 76, 87), (99, 88, 97, 108), (108, 97, 96, 107), (107, 96, 95, 106), (106, 95, 94, 105), (105, 94, 93, 104), (104, 93, 92, 103), (103, 92, 91, 102), (102, 91, 90, 101), (101, 90, 89, 100), (100, 89, 87, 98), (110, 99, 108, 119), (119, 108, 107, 118), (118, 107, 106, 117), (117, 106, 105, 116), (116, 105, 104, 115), (115, 104, 103, 114), (114, 103, 102, 113), (113, 102, 101, 112), (112, 101, 100, 111), (111, 100, 98, 109), (121, 110, 119, 130), (130, 119, 118, 129), (129, 118, 117, 128), (128, 117, 116, 127), (127, 116, 115, 126), (126, 115, 114, 125), (125, 114, 113, 124), (124, 113, 112, 123), (123, 112, 111, 122), (122, 111, 109, 120), (132, 121, 130, 141), (141, 130, 129, 140), (140, 129, 128, 139), (139, 128, 127, 138), (138, 127, 126, 137), (137, 126, 125, 136), (136, 125, 124, 135), (135, 124, 123, 134), (134, 123, 122, 133), (133, 122, 120, 131), (143, 132, 141, 152), (152, 141, 140, 151), (151, 140, 139, 150), (150, 139, 138, 149), (149, 138, 137, 148), (148, 137, 136, 147), (147, 136, 135, 146), (146, 135, 134, 145), (145, 134, 133, 144), (144, 133, 131, 142), (154, 143, 152, 163), (163, 152, 151, 162), (162, 151, 150, 161), (161, 150, 149, 160), (160, 149, 148, 159), (159, 148, 147, 158), (158, 147, 146, 157), (157, 146, 145, 156), (156, 145, 144, 155), (155, 144, 142, 153), (165, 154, 163, 174), (174, 163, 162, 173), (173, 162, 161, 172), (172, 161, 160, 171), (171, 160, 159, 170), (170, 159, 158, 169), (169, 158, 157, 168), (168, 157, 156, 167), (167, 156, 155, 166), (166, 155, 153, 164), (176, 165, 174, 185), (185, 174, 173, 184), (184, 173, 172, 183), (183, 172, 171, 182), (182, 171, 170, 181), (181, 170, 169, 180), (180, 169, 168, 179), (179, 168, 167, 178), (178, 167, 166, 177), (177, 166, 164, 175), (187, 176, 185, 196), (196, 185, 184, 195), (195, 184, 183, 194), (194, 183, 182, 193), (193, 182, 181, 192), (192, 181, 180, 191), (191, 180, 179, 190), (190, 179, 178, 189), (189, 178, 177, 188), (188, 177, 175, 186), (198, 187, 196, 207), (207, 196, 195, 206), (206, 195, 194, 205), (205, 194, 193, 204), (204, 193, 192, 203), (203, 192, 191, 202), (202, 191, 190, 201), (201, 190, 189, 200), (200, 189, 188, 199), (199, 188, 186, 197), (209, 198, 207, 218), (218, 207, 206, 217), (217, 206, 205, 216), (216, 205, 204, 215), (215, 204, 203, 214), (214, 203, 202, 213), (213, 202, 201, 212), (212, 201, 200, 211), (211, 200, 199, 210), (210, 199, 197, 208), (220, 209, 218, 229), (229, 218, 217, 228), (228, 217, 216, 227), (227, 216, 215, 226), (226, 215, 214, 225), (225, 214, 213, 224), (224, 213, 212, 223), (223, 212, 211, 222), (222, 211, 210, 221), (221, 210, 208, 219), (231, 220, 229, 240), (240, 229, 228, 239), (239, 228, 227, 238), (238, 227, 226, 237), (237, 226, 225, 236), (236, 225, 224, 235), (235, 224, 223, 234), (234, 223, 222, 233), (233, 222, 221, 232), (232, 221, 219, 230), (242, 231, 240, 251), (251, 240, 239, 250), (250, 239, 238, 249), (249, 238, 237, 248), (248, 237, 236, 247), (247, 236, 235, 246), (246, 235, 234, 245), (245, 234, 233, 244), (244, 233, 232, 243), (243, 232, 230, 241), (253, 242, 251, 262), (262, 251, 250, 261), (261, 250, 249, 260), (260, 249, 248, 259), (259, 248, 247, 258), (258, 247, 246, 257), (257, 246, 245, 256), (256, 245, 244, 255), (255, 244, 243, 254), (254, 243, 241, 252), (264, 253, 262, 273), (273, 262, 261, 272), (272, 261, 260, 271), (271, 260, 259, 270), (270, 259, 258, 269), (269, 258, 257, 268), (268, 257, 256, 267), (267, 256, 255, 266), (266, 255, 254, 265), (265, 254, 252, 263), (275, 264, 273, 284), (284, 273, 272, 283), (283, 272, 271, 282), (282, 271, 270, 281), (281, 270, 269, 280), (280, 269, 268, 279), (279, 268, 267, 278), (278, 267, 266, 277), (277, 266, 265, 276), (276, 265, 263, 274), (286, 275, 284, 295), (295, 284, 283, 294), (294, 283, 282, 293), (293, 282, 281, 292), (292, 281, 280, 291), (291, 280, 279, 290), (290, 279, 278, 289), (289, 278, 277, 288), (288, 277, 276, 287), (287, 276, 274, 285), (297, 286, 295, 306), (306, 295, 294, 305), (305, 294, 293, 304), (304, 293, 292, 303), (303, 292, 291, 302), (302, 291, 290, 301), (301, 290, 289, 300), (300, 289, 288, 299), (299, 288, 287, 298), (298, 287, 285, 296), (308, 297, 306, 317), (317, 306, 305, 316), (316, 305, 304, 315), (315, 304, 303, 314), (314, 303, 302, 313), (313, 302, 301, 312), (312, 301, 300, 311), (311, 300, 299, 310), (310, 299, 298, 309), (309, 298, 296, 307), (319, 308, 317, 328), (328, 317, 316, 327), (327, 316, 315, 326), (326, 315, 314, 325), (325, 314, 313, 324), (324, 313, 312, 323), (323, 312, 311, 322), (322, 311, 310, 321), (321, 310, 309, 320), (320, 309, 307, 318), (330, 319, 328, 339), (339, 328, 327, 338), (338, 327, 326, 337), (337, 326, 325, 336), (336, 325, 324, 335), (335, 324, 323, 334), (334, 323, 322, 333), (333, 322, 321, 332), (332, 321, 320, 331), (331, 320, 318, 329), (341, 330, 339, 350), (350, 339, 338, 349), (349, 338, 337, 348), (348, 337, 336, 347), (347, 336, 335, 346), (346, 335, 334, 345), (345, 334, 333, 344), (344, 333, 332, 343), (343, 332, 331, 342), (342, 331, 329, 340), (352, 341, 350, 361), (361, 350, 349, 360), (360, 349, 348, 359), (359, 348, 347, 358), (358, 347, 346, 357), (357, 346, 345, 356), (356, 345, 344, 355), (355, 344, 343, 354), (354, 343, 342, 353), (353, 342, 340, 351), (363, 352, 361, 372), (372, 361, 360, 371), (371, 360, 359, 370), (370, 359, 358, 369), (369, 358, 357, 368), (368, 357, 356, 367), (367, 356, 355, 366), (366, 355, 354, 365), (365, 354, 353, 364), (364, 353, 351, 362), (374, 363, 372, 383), (383, 372, 371, 382), (382, 371, 370, 381), (381, 370, 369, 380), (380, 369, 368, 379), (379, 368, 367, 378), (378, 367, 366, 377), (377, 366, 365, 376), (376, 365, 364, 375), (375, 364, 362, 373), (33, 374, 383, 42), (42, 383, 382, 41), (41, 382, 381, 40), (40, 381, 380, 39), (39, 380, 379, 38), (38, 379, 378, 37), (37, 378, 377, 36), (36, 377, 376, 35), (35, 376, 375, 34), (34, 375, 373, 32), (43, 32, 373, 362, 351, 340, 329, 318, 307, 296, 285, 274, 263, 252, 241, 230, 219, 208, 197, 186, 175, 164, 153, 142, 131, 120, 109, 98, 87, 76, 65, 54), (421, 419, 420), (422, 419, 421), (422, 418, 419), (423, 418, 422), (423, 417, 418), (424, 417, 423), (424, 416, 417), (425, 416, 424), (425, 415, 416), (426, 415, 425), (426, 414, 415), (427, 414, 426), (427, 413, 414), (428, 413, 427), (428, 516, 413), (516, 412, 413), (428, 515, 516), (517, 412, 516), (428, 514, 515), (518, 412, 517), (429, 514, 428), (429, 513, 514), (518, 411, 412), (519, 411, 518), (429, 512, 513), (520, 411, 519), (429, 511, 512), (521, 411, 520), (429, 510, 511), (522, 411, 521), (430, 510, 429), (522, 410, 411), (430, 509, 510), (523, 410, 522), (430, 508, 509), (524, 410, 523), (430, 507, 508), (431, 507, 430), (525, 410, 524), (525, 409, 410), (431, 506, 507), (526, 409, 525), (431, 505, 506), (527, 409, 526), (432, 505, 431), (527, 408, 409), (432, 504, 505), (480, 408, 527), (432, 503, 504), (433, 503, 432), (481, 408, 480), (481, 407, 408), (433, 502, 503), (482, 407, 481), (434, 502, 433), (482, 406, 407), (434, 501, 502), (483, 406, 482), (483, 405, 406), (435, 501, 434), (435, 500, 501), (484, 405, 483), (484, 404, 405), (436, 500, 435), (436, 499, 500), (485, 404, 484), (485, 403, 404), (437, 499, 436), (437, 498, 499), (486, 403, 485), (486, 402, 403), (438, 498, 437), (438, 497, 498), (487, 402, 486), (487, 401, 402), (438, 496, 497), (488, 401, 487), (439, 496, 438), (439, 495, 496), (489, 401, 488), (489, 400, 401), (440, 495, 439), (440, 494, 495), (490, 400, 489), (440, 493, 494), (491, 400, 490), (440, 492, 493), (492, 400, 491), (440, 400, 492), (440, 399, 400), (441, 399, 440), (441, 398, 399), (442, 398, 441), (442, 397, 398), (443, 397, 442), (443, 396, 397), (444, 396, 443), (445, 396, 444), (445, 395, 396), (445, 394, 395), (446, 394, 445), (446, 393, 394), (447, 393, 446), (447, 392, 393), (448, 392, 447), (448, 564, 392), (564, 391, 392), (449, 564, 448), (449, 563, 564), (565, 391, 564), (449, 562, 563), (566, 391, 565), (449, 561, 562), (567, 391, 566), (567, 390, 391), (450, 561, 449), (450, 560, 561), (568, 390, 567), (450, 559, 560), (569, 390, 568), (569, 389, 390), (451, 559, 450), (451, 558, 559), (570, 389, 569), (451, 557, 558), (571, 389, 570), (452, 557, 451), (571, 388, 389), (452, 556, 557), (572, 388, 571), (453, 556, 452), (572, 387, 388), (453, 555, 556), (573, 387, 572), (453, 554, 555), (454, 554, 453), (574, 387, 573), (574, 386, 387), (454, 553, 554), (575, 386, 574), (455, 553, 454), (575, 385, 386), (455, 552, 553), (528, 385, 575), (456, 552, 455), (528, 384, 385), (456, 551, 552), (529, 384, 528), (457, 551, 456), (529, 479, 384), (530, 479, 529), (457, 550, 551), (531, 479, 530), (457, 549, 550), (458, 549, 457), (531, 478, 479), (532, 478, 531), (458, 548, 549), (533, 478, 532), (458, 547, 548), (459, 547, 458), (533, 477, 478), (534, 477, 533), (459, 546, 547), (535, 477, 534), (459, 545, 546), (460, 545, 459), (535, 476, 477), (536, 476, 535), (460, 544, 545), (537, 476, 536), (460, 543, 544), (538, 476, 537), (460, 542, 543), (539, 476, 538), (460, 541, 542), (461, 541, 460), (539, 475, 476), (540, 475, 539), (461, 540, 541), (461, 475, 540), (462, 475, 461), (462, 474, 475), (463, 474, 462), (463, 473, 474), (464, 473, 463), (464, 472, 473), (465, 472, 464), (465, 471, 472), (466, 471, 465), (466, 470, 471), (467, 470, 466), (467, 469, 470), (468, 469, 467), (613, 612, 611), (614, 613, 611), (614, 611, 610), (615, 614, 610), (615, 610, 609), (616, 615, 609), (616, 609, 608), (617, 616, 608), (617, 608, 607), (618, 617, 607), (618, 607, 606), (619, 618, 606), (619, 606, 605), (620, 619, 605), (620, 605, 708), (708, 605, 604), (620, 708, 707), (709, 708, 604), (620, 707, 706), (710, 709, 604), (621, 620, 706), (621, 706, 705), (710, 604, 603), (711, 710, 603), (621, 705, 704), (712, 711, 603), (621, 704, 703), (713, 712, 603), (621, 703, 702), (714, 713, 603), (622, 621, 702), (714, 603, 602), (622, 702, 701), (715, 714, 602), (622, 701, 700), (716, 715, 602), (622, 700, 699), (623, 622, 699), (717, 716, 602), (717, 602, 601), (623, 699, 698), (718, 717, 601), (623, 698, 697), (719, 718, 601), (624, 623, 697), (719, 601, 600), (624, 697, 696), (672, 719, 600), (624, 696, 695), (625, 624, 695), (673, 672, 600), (673, 600, 599), (625, 695, 694), (674, 673, 599), (626, 625, 694), (674, 599, 598), (626, 694, 693), (675, 674, 598), (675, 598, 597), (627, 626, 693), (627, 693, 692), (676, 675, 597), (676, 597, 596), (628, 627, 692), (628, 692, 691), (677, 676, 596), (677, 596, 595), (629, 628, 691), (629, 691, 690), (678, 677, 595), (678, 595, 594), (630, 629, 690), (630, 690, 689), (679, 678, 594), (679, 594, 593), (630, 689, 688), (680, 679, 593), (631, 630, 688), (631, 688, 687), (681, 680, 593), (681, 593, 592), (632, 631, 687), (632, 687, 686), (682, 681, 592), (632, 686, 685), (683, 682, 592), (632, 685, 684), (684, 683, 592), (632, 684, 592), (632, 592, 591), (633, 632, 591), (633, 591, 590), (634, 633, 590), (634, 590, 589), (635, 634, 589), (635, 589, 588), (636, 635, 588), (637, 636, 588), (637, 588, 587), (637, 587, 586), (638, 637, 586), (638, 586, 585), (639, 638, 585), (639, 585, 584), (640, 639, 584), (640, 584, 756), (756, 584, 583), (641, 640, 756), (641, 756, 755), (757, 756, 583), (641, 755, 754), (758, 757, 583), (641, 754, 753), (759, 758, 583), (759, 583, 582), (642, 641, 753), (642, 753, 752), (760, 759, 582), (642, 752, 751), (761, 760, 582), (761, 582, 581), (643, 642, 751), (643, 751, 750), (762, 761, 581), (643, 750, 749), (763, 762, 581), (644, 643, 749), (763, 581, 580), (644, 749, 748), (764, 763, 580), (645, 644, 748), (764, 580, 579), (645, 748, 747), (765, 764, 579), (645, 747, 746), (646, 645, 746), (766, 765, 579), (766, 579, 578), (646, 746, 745), (767, 766, 578), (647, 646, 745), (767, 578, 577), (647, 745, 744), (720, 767, 577), (648, 647, 744), (720, 577, 576), (648, 744, 743), (721, 720, 576), (649, 648, 743), (721, 576, 671), (722, 721, 671), (649, 743, 742), (723, 722, 671), (649, 742, 741), (650, 649, 741), (723, 671, 670), (724, 723, 670), (650, 741, 740), (725, 724, 670), (650, 740, 739), (651, 650, 739), (725, 670, 669), (726, 725, 669), (651, 739, 738), (727, 726, 669), (651, 738, 737), (652, 651, 737), (727, 669, 668), (728, 727, 668), (652, 737, 736), (729, 728, 668), (652, 736, 735), (730, 729, 668), (652, 735, 734), (731, 730, 668), (652, 734, 733), (653, 652, 733), (731, 668, 667), (732, 731, 667), (653, 733, 732), (653, 732, 667), (654, 653, 667), (654, 667, 666), (655, 654, 666), (655, 666, 665), (656, 655, 665), (656, 665, 664), (657, 656, 664), (657, 664, 663), (658, 657, 663), (658, 663, 662), (659, 658, 662), (659, 662, 661), (660, 659, 661), (545, 544, 736, 737), (436, 435, 627, 628), (409, 408, 600, 601), (528, 575, 767, 720), (543, 542, 734, 735), (457, 456, 648, 649), (540, 539, 731, 732), (413, 412, 604, 605), (461, 460, 652, 653), (444, 443, 635, 636), (468, 467, 659, 660), (425, 424, 616, 617), (549, 548, 740, 741), (532, 531, 723, 724), (502, 501, 693, 694), (513, 512, 704, 705), (429, 428, 620, 621), (453, 452, 644, 645), (561, 560, 752, 753), (536, 535, 727, 728), (393, 392, 584, 585), (482, 481, 673, 674), (558, 557, 749, 750), (573, 572, 764, 765), (448, 447, 639, 640), (397, 396, 588, 589), (524, 523, 715, 716), (464, 463, 655, 656), (554, 553, 745, 746), (421, 420, 612, 613), (569, 568, 760, 761), (550, 549, 741, 742), (565, 564, 756, 757), (449, 448, 640, 641), (408, 407, 599, 600), (389, 388, 580, 581), (472, 471, 663, 664), (404, 403, 595, 596), (498, 497, 689, 690), (520, 519, 711, 712), (476, 475, 667, 668), (417, 416, 608, 609), (495, 494, 686, 687), (510, 509, 701, 702), (437, 436, 628, 629), (491, 490, 682, 683), (412, 411, 603, 604), (385, 384, 576, 577), (506, 505, 697, 698), (566, 565, 757, 758), (487, 486, 678, 679), (546, 545, 737, 738), (456, 455, 647, 648), (539, 538, 730, 731), (426, 425, 617, 618), (460, 459, 651, 652), (433, 432, 624, 625), (527, 526, 718, 719), (416, 415, 607, 608), (471, 470, 662, 663), (430, 429, 621, 622), (512, 511, 703, 704), (531, 530, 722, 723), (396, 395, 587, 588), (467, 466, 658, 659), (555, 554, 746, 747), (452, 451, 643, 644), (441, 440, 632, 633), (535, 534, 726, 727), (503, 502, 694, 695), (516, 515, 707, 708), (422, 421, 613, 614), (562, 561, 753, 754), (445, 444, 636, 637), (483, 482, 674, 675), (523, 522, 714, 715), (475, 474, 666, 667), (574, 573, 765, 766), (400, 399, 591, 592), (551, 550, 742, 743), (570, 569, 761, 762), (407, 406, 598, 599), (418, 417, 609, 610), (534, 533, 725, 726), (403, 402, 594, 595), (392, 391, 583, 584), (519, 518, 710, 711), (479, 478, 670, 671), (438, 437, 629, 630), (575, 574, 766, 767), (488, 487, 679, 680), (388, 387, 579, 580), (499, 498, 690, 691), (459, 458, 650, 651), (492, 491, 683, 684), (411, 410, 602, 603), (384, 479, 671, 576), (511, 510, 702, 703), (507, 506, 698, 699), (434, 433, 625, 626), (484, 483, 675, 676), (470, 469, 661, 662), (427, 426, 618, 619), (463, 462, 654, 655), (530, 529, 721, 722), (415, 414, 606, 607), (547, 546, 738, 739), (442, 441, 633, 634), (542, 541, 733, 734), (395, 394, 586, 587), (556, 555, 747, 748), (455, 454, 646, 647), (446, 445, 637, 638), (538, 537, 729, 730), (431, 430, 622, 623), (515, 514, 706, 707), (571, 570, 762, 763), (451, 450, 642, 643), (500, 499, 691, 692), (559, 558, 750, 751), (406, 405, 597, 598), (399, 398, 590, 591), (466, 465, 657, 658), (552, 551, 743, 744), (423, 422, 614, 615), (563, 562, 754, 755), (526, 525, 717, 718), (478, 477, 669, 670), (419, 418, 610, 611), (567, 566, 758, 759), (391, 390, 582, 583), (496, 495, 687, 688), (522, 521, 713, 714), (474, 473, 665, 666), (533, 532, 724, 725), (489, 488, 680, 681), (402, 401, 593, 594), (387, 386, 578, 579), (518, 517, 709, 710), (493, 492, 684, 685), (504, 503, 695, 696), (439, 438, 630, 631), (410, 409, 601, 602), (508, 507, 699, 700), (462, 461, 653, 654), (435, 434, 626, 627), (485, 484, 676, 677), (414, 413, 605, 606), (428, 427, 619, 620), (544, 543, 735, 736), (458, 457, 649, 650), (548, 547, 739, 740), (454, 453, 645, 646), (443, 442, 634, 635), (529, 528, 720, 721), (469, 468, 660, 661), (514, 513, 705, 706), (541, 540, 732, 733), (394, 393, 585, 586), (481, 480, 672, 673), (557, 556, 748, 749), (432, 431, 623, 624), (572, 571, 763, 764), (537, 536, 728, 729), (398, 397, 589, 590), (501, 500, 692, 693), (553, 552, 744, 745), (560, 559, 751, 752), (447, 446, 638, 639), (465, 464, 656, 657), (424, 423, 615, 616), (564, 563, 755, 756), (405, 404, 596, 597), (390, 389, 581, 582), (420, 419, 611, 612), (568, 567, 759, 760), (450, 449, 641, 642), (497, 496, 688, 689), (525, 524, 716, 717), (473, 472, 664, 665), (494, 493, 685, 686), (521, 520, 712, 713), (477, 476, 668, 669), (490, 489, 681, 682), (401, 400, 592, 593), (480, 527, 719, 672), (386, 385, 577, 578), (505, 504, 696, 697), (517, 516, 708, 709), (440, 439, 631, 632), (486, 485, 677, 678), (509, 508, 700, 701)])
me_cylinder.polygons.foreach_set('use_smooth', [1, 1, 1, 1, 1, 1, 1, 1, 1, 1, 1, 1, 1, 1, 1, 1, 1, 1, 1, 1, 1, 1, 1, 1, 1, 1, 1, 1, 1, 1, 1, 1, 1, 1, 1, 1, 1, 1, 1, 1, 1, 1, 1, 1, 1, 1, 1, 1, 1, 1, 1, 1, 1, 1, 1, 1, 1, 1, 1, 1, 1, 1, 1, 1, 1, 1, 1, 1, 1, 1, 1, 1, 1, 1, 1, 1, 1, 1, 1, 1, 1, 1, 1, 1, 1, 1, 1, 1, 1, 1, 1, 1, 1, 1, 1, 1, 1, 1, 1, 1, 1, 1, 1, 1, 1, 1, 1, 1, 1, 1, 1, 1, 1, 1, 1, 1, 1, 1, 1, 1, 1, 1, 1, 1, 1, 1, 1, 1, 1, 1, 1, 1, 1, 1, 1, 1, 1, 1, 1, 1, 1, 1, 1, 1, 1, 1, 1, 1, 1, 1, 1, 1, 1, 1, 1, 1, 1, 1, 1, 1, 1, 1, 1, 1, 1, 1, 1, 1, 1, 1, 1, 1, 1, 1, 1, 1, 1, 1, 1, 1, 1, 1, 1, 1, 1, 1, 1, 1, 1, 1, 1, 1, 1, 1, 1, 1, 1, 1, 1, 1, 1, 1, 1, 1, 1, 1, 1, 1, 1, 1, 1, 1, 1, 1, 1, 1, 1, 1, 1, 1, 1, 1, 1, 1, 1, 1, 1, 1, 1, 1, 1, 1, 1, 1, 1, 1, 1, 1, 1, 1, 1, 1, 1, 1, 1, 1, 1, 1, 1, 1, 1, 1, 1, 1, 1, 1, 1, 1, 1, 1, 1, 1, 1, 1, 1, 1, 1, 1, 1, 1, 1, 1, 1, 1, 1, 1, 1, 1, 1, 1, 1, 1, 1, 1, 1, 1, 1, 1, 1, 1, 1, 1, 1, 1, 1, 1, 1, 1, 1, 1, 1, 1, 1, 1, 1, 1, 1, 1, 1, 1, 1, 1, 1, 1, 1, 1, 1, 1, 1, 1, 1, 1, 1, 1, 1, 1, 1, 1, 1, 1, 1, 1, 1, 1, 1, 1, 1, 1, 1, 1, 1, 1, 1, 1, 1, 1, 1, 1, 1, 1, 1, 1, 1, 1, 0, 0, 0, 0, 0, 0, 0, 0, 0, 0, 0, 0, 0, 0, 0, 0, 0, 0, 0, 0, 0, 0, 0, 0, 0, 0, 0, 0, 0, 0, 0, 0, 0, 0, 0, 0, 0, 0, 0, 0, 0, 0, 0, 0, 0, 0, 0, 0, 0, 0, 0, 0, 0, 0, 0, 0, 0, 0, 0, 0, 0, 0, 0, 0, 0, 0, 0, 0, 0, 0, 0, 0, 0, 0, 0, 0, 0, 0, 0, 0, 0, 0, 0, 0, 0, 0, 0, 0, 0, 0, 0, 0, 0, 0, 0, 0, 0, 0, 0, 0, 0, 0, 0, 0, 0, 0, 0, 0, 0, 0, 0, 0, 0, 0, 0, 0, 0, 0, 0, 0, 0, 0, 0, 0, 0, 0, 0, 0, 0, 0, 0, 0, 0, 0, 0, 0, 0, 0, 0, 0, 0, 0, 0, 0, 0, 0, 0, 0, 0, 0, 0, 0, 0, 0, 0, 0, 0, 0, 0, 0, 0, 0, 0, 0, 0, 0, 0, 0, 0, 0, 0, 0, 0, 0, 0, 0, 0, 0, 0, 0, 0, 0, 0, 0, 0, 0, 0, 0, 0, 0, 0, 0, 0, 0, 0, 0, 0, 0, 0, 0, 0, 0, 0, 0, 0, 0, 0, 0, 0, 0, 0, 0, 0, 0, 0, 0, 0, 0, 0, 0, 0, 0, 0, 0, 0, 0, 0, 0, 0, 0, 0, 0, 0, 0, 0, 0, 0, 0, 0, 0, 0, 0, 0, 0, 0, 0, 0, 0, 0, 0, 0, 0, 0, 0, 0, 0, 0, 0, 0, 0, 0, 0, 0, 0, 0, 0, 0, 0, 0, 0, 0, 0, 0, 0, 0, 0, 0, 0, 0, 0, 0, 0, 0, 0, 0, 0, 0, 0, 0, 0, 0, 0, 0, 0, 0, 0, 0, 0, 0, 0, 0, 0, 0, 0, 0, 0, 0, 0, 0, 0, 0, 0, 0, 0, 0, 0, 0, 0, 0, 0, 0, 0, 0, 0, 0, 0, 0, 0, 0, 0, 0, 0, 0, 0, 0, 0, 0, 0, 0, 0, 0, 0, 0, 0, 0, 0, 0, 0, 0, 0, 0, 0, 0, 0, 0, 0, 0, 0, 0, 0, 0, 0, 0, 0, 0, 0, 0, 0, 0, 0, 0, 0, 0, 0, 0, 0, 0, 0, 0, 0, 0, 0, 0, 0, 0, 0, 0, 0, 0, 0, 0, 0, 0, 0, 0, 0, 0, 0, 0, 0, 0, 0, 0, 0, 0, 0, 0, 0, 0, 0, 0, 0, 0, 0, 0, 0, 0, 0, 0, 0, 0, 0, 0, 0, 0, 0, 0, 0, 0, 0, 0, 0, 0, 0, 0, 0, 0, 0, 0, 0, 0, 0, 0, 0, 0, 0, 0, 0, 0, 0, 0, 0, 0, 0, 0, 0, 0, 0, 0, 0, 0, 0, 0, 0, 0, 0, 0, 0, 0, 0, 0, 0, 0, 0, 0, 0, 0, 0, 0, 0, 0, 0, 0, 0, 0, 0, 0, 0, 0, 0, 0, 0, 0, 0, 0, 0, 0, 0, 0, 0, 0, 0, 0, 0, 0, 0, 0, 0, 0, 0, 0, 0, 0, 0, 0, 0, 0, 0, 0, 0, 0, 0, 0, 0, 0, 0, 0, 0, 0, 0, 0, 0, 0, 0, 0, 0, 0, 0, 0, 0, 0, 0, 0, 0, 0, 0, 0, 0, 0, 0, 0, 0, 0, 0, 0, 0, 0, 0, 0, 0, 0, 0, 0, 0, 0, 0, 0, 0, 0, 0, 0, 0, 0, 0, 0, 0, 0, 0, 0, 0])
me_cylinder.polygons.foreach_set('material_index', [0, 0, 0, 0, 0, 0, 0, 0, 0, 0, 0, 0, 0, 0, 0, 0, 0, 0, 0, 0, 0, 0, 0, 0, 0, 0, 0, 0, 0, 0, 0, 0, 0, 0, 0, 0, 0, 0, 0, 0, 0, 0, 0, 0, 0, 0, 0, 0, 0, 0, 0, 0, 0, 0, 0, 0, 0, 0, 0, 0, 0, 0, 0, 0, 0, 0, 0, 0, 0, 0, 0, 0, 0, 0, 0, 0, 0, 0, 0, 0, 0, 0, 0, 0, 0, 0, 0, 0, 0, 0, 0, 0, 0, 0, 0, 0, 0, 0, 0, 0, 0, 0, 0, 0, 0, 0, 0, 0, 0, 0, 0, 0, 0, 0, 0, 0, 0, 0, 0, 0, 0, 0, 0, 0, 0, 0, 0, 0, 0, 0, 0, 0, 0, 0, 0, 0, 0, 0, 0, 0, 0, 0, 0, 0, 0, 0, 0, 0, 0, 0, 0, 0, 0, 0, 0, 0, 0, 0, 0, 0, 0, 0, 0, 0, 0, 0, 0, 0, 0, 0, 0, 0, 0, 0, 0, 0, 0, 0, 0, 0, 0, 0, 0, 0, 0, 0, 0, 0, 0, 0, 0, 0, 0, 0, 0, 0, 0, 0, 0, 0, 0, 0, 0, 0, 0, 0, 0, 0, 0, 0, 0, 0, 0, 0, 0, 0, 0, 0, 0, 0, 0, 0, 0, 0, 0, 0, 0, 0, 0, 0, 0, 0, 0, 0, 0, 0, 0, 0, 0, 0, 0, 0, 0, 0, 0, 0, 0, 0, 0, 0, 0, 0, 0, 0, 0, 0, 0, 0, 0, 0, 0, 0, 0, 0, 0, 0, 0, 0, 0, 0, 0, 0, 0, 0, 0, 0, 0, 0, 0, 0, 0, 0, 0, 0, 0, 0, 0, 0, 0, 0, 0, 0, 0, 0, 0, 0, 0, 0, 0, 0, 0, 0, 0, 0, 0, 0, 0, 0, 0, 0, 0, 0, 0, 0, 0, 0, 0, 0, 0, 0, 0, 0, 0, 0, 0, 0, 0, 0, 0, 0, 0, 0, 0, 0, 0, 0, 0, 0, 0, 0, 0, 0, 0, 0, 0, 0, 0, 0, 0, 0, 0, 0, 0, 0, 1, 1, 1, 1, 1, 1, 1, 1, 1, 1, 1, 1, 1, 1, 1, 1, 1, 1, 1, 1, 1, 1, 1, 1, 1, 1, 1, 1, 1, 1, 1, 1, 1, 1, 1, 1, 1, 1, 1, 1, 1, 1, 1, 1, 1, 1, 1, 1, 1, 1, 1, 1, 1, 1, 1, 1, 1, 1, 1, 1, 1, 1, 1, 1, 1, 1, 1, 1, 1, 1, 1, 1, 1, 1, 1, 1, 1, 1, 1, 1, 1, 1, 1, 1, 1, 1, 1, 1, 1, 1, 1, 1, 1, 1, 1, 1, 1, 1, 1, 1, 1, 1, 1, 1, 1, 1, 1, 1, 1, 1, 1, 1, 1, 1, 1, 1, 1, 1, 1, 1, 1, 1, 1, 1, 1, 1, 1, 1, 1, 1, 1, 1, 1, 1, 1, 1, 1, 1, 1, 1, 1, 1, 1, 1, 1, 1, 1, 1, 1, 1, 1, 1, 1, 1, 1, 1, 1, 1, 1, 1, 1, 1, 1, 1, 1, 1, 1, 1, 1, 1, 1, 1, 1, 1, 1, 1, 1, 1, 1, 1, 1, 1, 1, 1, 1, 1, 1, 1, 1, 1, 1, 1, 1, 1, 1, 1, 1, 1, 1, 1, 1, 1, 1, 1, 1, 1, 1, 1, 1, 1, 1, 1, 1, 1, 1, 1, 1, 1, 1, 1, 1, 1, 1, 1, 1, 1, 1, 1, 1, 1, 1, 1, 1, 1, 1, 1, 1, 1, 1, 1, 1, 1, 1, 1, 1, 1, 1, 1, 1, 1, 1, 1, 1, 1, 1, 1, 1, 1, 1, 1, 1, 1, 1, 1, 1, 1, 1, 1, 1, 1, 1, 1, 1, 1, 1, 1, 1, 1, 1, 1, 1, 1, 1, 1, 1, 1, 1, 1, 1, 1, 1, 1, 1, 1, 1, 1, 1, 1, 1, 1, 1, 1, 1, 1, 1, 1, 1, 1, 1, 1, 1, 1, 1, 1, 1, 1, 1, 1, 1, 1, 1, 1, 1, 1, 1, 1, 1, 1, 1, 1, 1, 1, 1, 1, 1, 1, 1, 1, 1, 1, 1, 1, 1, 1, 1, 1, 1, 1, 1, 1, 1, 1, 1, 1, 1, 1, 1, 1, 1, 1, 1, 1, 1, 1, 1, 1, 1, 1, 1, 1, 1, 1, 1, 1, 1, 1, 1, 1, 1, 1, 1, 1, 1, 1, 1, 1, 1, 1, 1, 1, 1, 1, 1, 1, 1, 1, 1, 1, 1, 1, 1, 1, 1, 1, 1, 1, 1, 1, 1, 1, 1, 1, 1, 1, 1, 1, 1, 1, 1, 1, 1, 1, 1, 1, 1, 1, 1, 1, 1, 1, 1, 1, 1, 1, 1, 1, 1, 1, 1, 1, 1, 1, 1, 1, 1, 1, 1, 1, 1, 1, 1, 1, 1, 1, 1, 1, 1, 1, 1, 1, 1, 1, 1, 1, 1, 1, 1, 1, 1, 1, 1, 1, 1, 1, 1, 1, 1, 1, 1, 1, 1, 1, 1, 1, 1, 1, 1, 1, 1, 1, 1, 1, 1, 1, 1, 1, 1, 1, 1, 1, 1, 1, 1, 1, 1, 1, 1, 1, 1, 1, 1, 1, 1, 1, 1, 1, 1, 1, 1, 1, 1, 1, 1, 1, 1, 1, 1, 1, 1, 1, 1, 1, 1, 1, 1, 1, 1, 1, 1, 1, 1, 1, 1, 1, 1, 1, 1, 1, 1, 1, 1, 1, 1, 1, 1, 1, 1, 1, 1, 1, 1, 1, 1, 1, 1, 1, 1, 1, 1, 1, 1, 1, 1, 1, 1, 1, 1, 1, 1, 1])
me_cylinder.materials.append(mat_material)
me_cylinder.materials.append(mat_material_001)
me_cylinder.use_remesh_preserve_volume = False
me_cylinder.use_remesh_preserve_attributes = False
me_cylinder.use_mirror_vertex_groups = False
me_cylinder.update()

# ---- objects
ob_cylinder = bpy.data.objects.new('Cylinder', me_cylinder)

# ---- transforms, parenting, visibility, modifiers, constraints
ob_cylinder.location = (0.0, 0.0, 0.4)
ob_cylinder.scale = (1.0, 1.0, 0.4)
ob_cylinder.lineart.crease_threshold = 0.0

# ---- collection membership
col_collection_1.objects.link(ob_cylinder)

# ---- scene / render settings (as saved in the file)
scene.frame_start = 1; scene.frame_end = 250; scene.frame_set(1)
scene.render.engine = 'CYCLES'
scene.render.resolution_percentage = 50
scene.render.dither_intensity = 0.0
scene.cycles.use_denoising = False
scene.cycles.samples = 128
scene.cycles.sampling_pattern = 'TABULATED_SOBOL'
scene.cycles.use_adaptive_sampling = False
scene.cycles.use_light_tree = False
scene.cycles.blur_glossy = 0.0
scene.cycles.sample_clamp_indirect = 0.0
scene.view_settings.view_transform = 'Standard'
bpy.context.view_layer.update()

# ---- added for rendering (the .blend has no active camera and no usable light): camera, sun
cam_auto = bpy.data.cameras.new('AutoCamera')
cam_auto.lens = 50.0
cam_auto.sensor_width = 36.0
cam_auto.clip_end = 1000.0
ob_auto_camera = bpy.data.objects.new('AutoCamera', cam_auto)
scene.collection.objects.link(ob_auto_camera)
ob_auto_camera.location = (2.72469, -3.26963, 2.58975)
ob_auto_camera.rotation_euler = (1.09748, -7.21219e-08, 0.694738)
scene.camera = ob_auto_camera
light_auto_sun = bpy.data.lights.new('AutoSun', 'SUN')
light_auto_sun.energy = 3.0
light_auto_sun.angle = 0.0523599
ob_auto_sun = bpy.data.objects.new('AutoSun', light_auto_sun)
scene.collection.objects.link(ob_auto_sun)
ob_auto_sun.rotation_euler = (0.872665, 0.174533, 0.523599)
bpy.context.view_layer.update()
